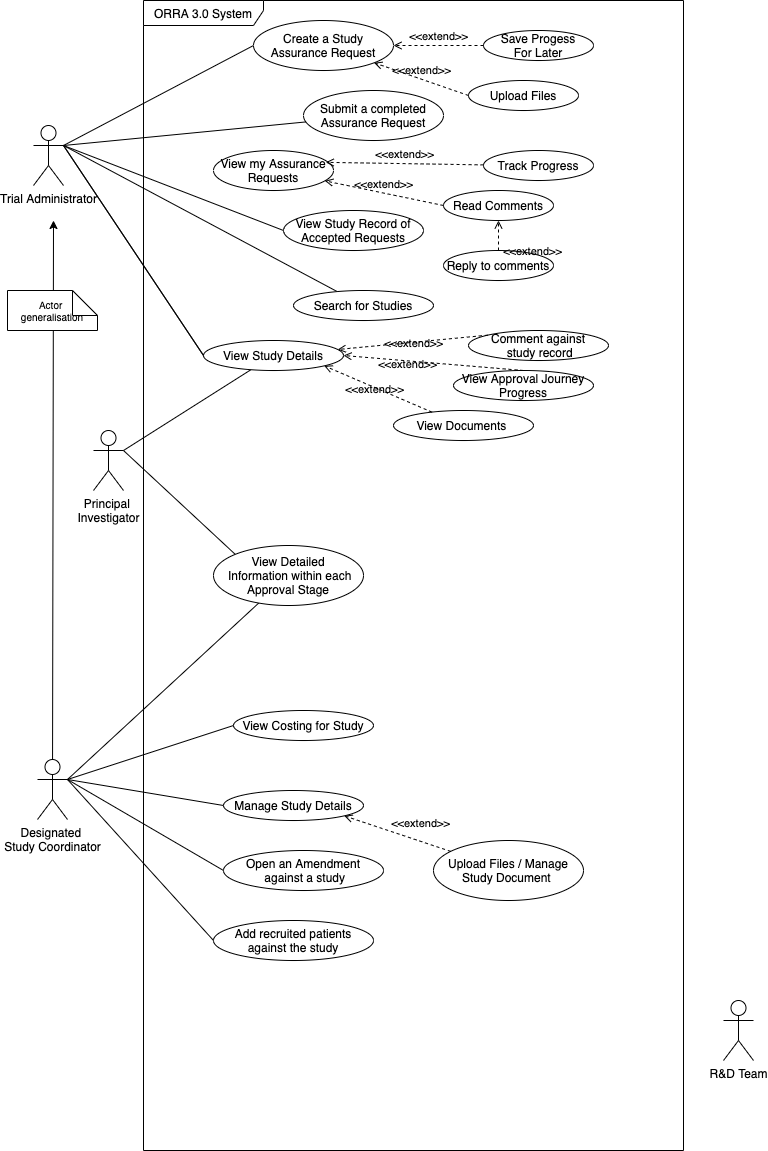

The diagram above was exported from draw.io. Its source (the exported page's mxGraphModel, read from the mxfile embedded in the PNG):
<mxGraphModel dx="389" dy="1059" grid="1" gridSize="10" guides="1" tooltips="1" connect="1" arrows="1" fold="1" page="1" pageScale="1" pageWidth="827" pageHeight="1169" math="0" shadow="0">
  <root>
    <mxCell id="0" />
    <mxCell id="1" parent="0" />
    <mxCell id="2" value="ORRA 3.0 System" style="shape=umlFrame;whiteSpace=wrap;html=1;width=120;height=25;" vertex="1" parent="1">
      <mxGeometry x="150" width="540" height="1150" as="geometry" />
    </mxCell>
    <mxCell id="8" style="rounded=0;orthogonalLoop=1;jettySize=auto;html=1;exitX=1;exitY=0.3333333333333333;exitDx=0;exitDy=0;exitPerimeter=0;endArrow=none;endFill=0;" edge="1" parent="1" source="3" target="7">
      <mxGeometry relative="1" as="geometry" />
    </mxCell>
    <mxCell id="13" style="edgeStyle=none;rounded=0;orthogonalLoop=1;jettySize=auto;html=1;exitX=1;exitY=0.3333333333333333;exitDx=0;exitDy=0;exitPerimeter=0;endArrow=none;endFill=0;entryX=0;entryY=0.5;entryDx=0;entryDy=0;" edge="1" parent="1" source="3" target="12">
      <mxGeometry relative="1" as="geometry">
        <mxPoint x="160" y="370" as="targetPoint" />
      </mxGeometry>
    </mxCell>
    <mxCell id="14" style="edgeStyle=none;rounded=0;orthogonalLoop=1;jettySize=auto;html=1;exitX=1;exitY=0.3333333333333333;exitDx=0;exitDy=0;exitPerimeter=0;endArrow=none;endFill=0;" edge="1" parent="1" source="3" target="11">
      <mxGeometry relative="1" as="geometry" />
    </mxCell>
    <mxCell id="31" style="edgeStyle=none;rounded=0;orthogonalLoop=1;jettySize=auto;html=1;exitX=1;exitY=0.3333333333333333;exitDx=0;exitDy=0;exitPerimeter=0;entryX=0;entryY=0.5;entryDx=0;entryDy=0;endArrow=none;endFill=0;" edge="1" parent="1" source="3" target="28">
      <mxGeometry relative="1" as="geometry" />
    </mxCell>
    <mxCell id="33" style="edgeStyle=none;rounded=0;orthogonalLoop=1;jettySize=auto;html=1;exitX=1;exitY=0.3333333333333333;exitDx=0;exitDy=0;exitPerimeter=0;entryX=0;entryY=0.5;entryDx=0;entryDy=0;endArrow=none;endFill=0;" edge="1" parent="1" source="3" target="32">
      <mxGeometry relative="1" as="geometry" />
    </mxCell>
    <mxCell id="3" value="Trial Administrator" style="shape=umlActor;verticalLabelPosition=bottom;verticalAlign=top;html=1;" vertex="1" parent="1">
      <mxGeometry x="40" y="125" width="30" height="60" as="geometry" />
    </mxCell>
    <mxCell id="51" style="edgeStyle=none;rounded=0;orthogonalLoop=1;jettySize=auto;html=1;exitX=1;exitY=0.3333333333333333;exitDx=0;exitDy=0;exitPerimeter=0;endArrow=none;endFill=0;" edge="1" parent="1" source="4" target="32">
      <mxGeometry relative="1" as="geometry" />
    </mxCell>
    <mxCell id="54" style="edgeStyle=none;rounded=0;orthogonalLoop=1;jettySize=auto;html=1;exitX=1;exitY=0.3333333333333333;exitDx=0;exitDy=0;exitPerimeter=0;entryX=0;entryY=0;entryDx=0;entryDy=0;endArrow=none;endFill=0;" edge="1" parent="1" source="4" target="53">
      <mxGeometry relative="1" as="geometry" />
    </mxCell>
    <mxCell id="4" value="Principal &lt;br&gt;Investigator" style="shape=umlActor;verticalLabelPosition=bottom;verticalAlign=top;html=1;" vertex="1" parent="1">
      <mxGeometry x="100" y="430" width="30" height="60" as="geometry" />
    </mxCell>
    <mxCell id="5" value="R&amp;amp;D Team" style="shape=umlActor;verticalLabelPosition=bottom;verticalAlign=top;html=1;" vertex="1" parent="1">
      <mxGeometry x="730" y="1000" width="30" height="60" as="geometry" />
    </mxCell>
    <mxCell id="7" value="Search for Studies" style="ellipse;whiteSpace=wrap;html=1;" vertex="1" parent="1">
      <mxGeometry x="300" y="290" width="140" height="30" as="geometry" />
    </mxCell>
    <mxCell id="11" value="Submit a completed Assurance Request" style="ellipse;whiteSpace=wrap;html=1;" vertex="1" parent="1">
      <mxGeometry x="310" y="90" width="140" height="50" as="geometry" />
    </mxCell>
    <mxCell id="12" value="Create a Study Assurance Request" style="ellipse;whiteSpace=wrap;html=1;" vertex="1" parent="1">
      <mxGeometry x="260" y="20" width="140" height="50" as="geometry" />
    </mxCell>
    <mxCell id="15" value="View my Assurance Requests" style="ellipse;whiteSpace=wrap;html=1;" vertex="1" parent="1">
      <mxGeometry x="220" y="150" width="120" height="40" as="geometry" />
    </mxCell>
    <mxCell id="17" value="Save Progess&lt;br&gt;For Later" style="ellipse;whiteSpace=wrap;html=1;" vertex="1" parent="1">
      <mxGeometry x="490" y="30" width="110" height="30" as="geometry" />
    </mxCell>
    <mxCell id="18" value="&amp;lt;&amp;lt;extend&amp;gt;&amp;gt;" style="html=1;verticalAlign=bottom;labelBackgroundColor=none;endArrow=open;endFill=0;dashed=1;entryX=1;entryY=0.5;entryDx=0;entryDy=0;exitX=0;exitY=0.5;exitDx=0;exitDy=0;" edge="1" parent="1" source="17" target="12">
      <mxGeometry width="160" relative="1" as="geometry">
        <mxPoint x="350" y="320" as="sourcePoint" />
        <mxPoint x="510" y="320" as="targetPoint" />
      </mxGeometry>
    </mxCell>
    <mxCell id="19" value="Upload Files" style="ellipse;whiteSpace=wrap;html=1;" vertex="1" parent="1">
      <mxGeometry x="475" y="80" width="110" height="30" as="geometry" />
    </mxCell>
    <mxCell id="20" value="&amp;lt;&amp;lt;extend&amp;gt;&amp;gt;" style="html=1;verticalAlign=bottom;labelBackgroundColor=none;endArrow=open;endFill=0;dashed=1;exitX=0;exitY=0.5;exitDx=0;exitDy=0;" edge="1" parent="1" source="19" target="12">
      <mxGeometry width="160" relative="1" as="geometry">
        <mxPoint x="589.9999999999982" y="55" as="sourcePoint" />
        <mxPoint x="529.9999999999998" y="55" as="targetPoint" />
      </mxGeometry>
    </mxCell>
    <mxCell id="21" value="Track Progress" style="ellipse;whiteSpace=wrap;html=1;" vertex="1" parent="1">
      <mxGeometry x="490" y="150" width="110" height="30" as="geometry" />
    </mxCell>
    <mxCell id="22" value="&amp;lt;&amp;lt;extend&amp;gt;&amp;gt;" style="html=1;verticalAlign=bottom;labelBackgroundColor=none;endArrow=open;endFill=0;dashed=1;entryX=0.935;entryY=0.296;entryDx=0;entryDy=0;entryPerimeter=0;" edge="1" parent="1" source="21" target="15">
      <mxGeometry width="160" relative="1" as="geometry">
        <mxPoint x="589.9999999999982" y="105" as="sourcePoint" />
        <mxPoint x="507.4668865904416" y="73.37427868017107" as="targetPoint" />
      </mxGeometry>
    </mxCell>
    <mxCell id="24" value="Read Comments" style="ellipse;whiteSpace=wrap;html=1;" vertex="1" parent="1">
      <mxGeometry x="450" y="190" width="110" height="30" as="geometry" />
    </mxCell>
    <mxCell id="25" value="&amp;lt;&amp;lt;extend&amp;gt;&amp;gt;" style="html=1;verticalAlign=bottom;labelBackgroundColor=none;endArrow=open;endFill=0;dashed=1;exitX=0;exitY=0.5;exitDx=0;exitDy=0;" edge="1" parent="1" source="24" target="15">
      <mxGeometry width="160" relative="1" as="geometry">
        <mxPoint x="592.660164337459" y="174.60853898915468" as="sourcePoint" />
        <mxPoint x="512.2" y="181.84000000000015" as="targetPoint" />
      </mxGeometry>
    </mxCell>
    <mxCell id="26" value="Reply to comments" style="ellipse;whiteSpace=wrap;html=1;" vertex="1" parent="1">
      <mxGeometry x="450" y="250" width="110" height="30" as="geometry" />
    </mxCell>
    <mxCell id="27" value="&amp;lt;&amp;lt;extend&amp;gt;&amp;gt;" style="html=1;verticalAlign=bottom;labelBackgroundColor=none;endArrow=open;endFill=0;dashed=1;entryX=0.5;entryY=1;entryDx=0;entryDy=0;" edge="1" parent="1" source="26" target="24">
      <mxGeometry x="-1" y="-26" width="160" relative="1" as="geometry">
        <mxPoint x="510" y="220" as="sourcePoint" />
        <mxPoint x="429.33153149862824" y="201.38419957660653" as="targetPoint" />
        <mxPoint x="8" y="10" as="offset" />
      </mxGeometry>
    </mxCell>
    <mxCell id="28" value="View Study Record of Accepted Requests" style="ellipse;whiteSpace=wrap;html=1;" vertex="1" parent="1">
      <mxGeometry x="290" y="210" width="140" height="40" as="geometry" />
    </mxCell>
    <mxCell id="30" style="edgeStyle=none;rounded=0;orthogonalLoop=1;jettySize=auto;html=1;endArrow=classic;endFill=1;" edge="1" parent="1" source="29">
      <mxGeometry relative="1" as="geometry">
        <mxPoint x="60" y="220" as="targetPoint" />
      </mxGeometry>
    </mxCell>
    <mxCell id="36" style="edgeStyle=none;rounded=0;orthogonalLoop=1;jettySize=auto;html=1;exitX=1;exitY=0.3333333333333333;exitDx=0;exitDy=0;exitPerimeter=0;entryX=0;entryY=0.5;entryDx=0;entryDy=0;endArrow=none;endFill=0;" edge="1" parent="1" source="29" target="35">
      <mxGeometry relative="1" as="geometry" />
    </mxCell>
    <mxCell id="40" style="edgeStyle=none;rounded=0;orthogonalLoop=1;jettySize=auto;html=1;exitX=1;exitY=0.3333333333333333;exitDx=0;exitDy=0;exitPerimeter=0;entryX=0;entryY=0.5;entryDx=0;entryDy=0;endArrow=none;endFill=0;" edge="1" parent="1" source="29" target="39">
      <mxGeometry relative="1" as="geometry" />
    </mxCell>
    <mxCell id="45" style="edgeStyle=none;rounded=0;orthogonalLoop=1;jettySize=auto;html=1;exitX=1;exitY=0.3333333333333333;exitDx=0;exitDy=0;exitPerimeter=0;entryX=0;entryY=0.5;entryDx=0;entryDy=0;endArrow=none;endFill=0;" edge="1" parent="1" source="29" target="34">
      <mxGeometry relative="1" as="geometry" />
    </mxCell>
    <mxCell id="56" style="edgeStyle=none;rounded=0;orthogonalLoop=1;jettySize=auto;html=1;exitX=1;exitY=0.3333333333333333;exitDx=0;exitDy=0;exitPerimeter=0;endArrow=none;endFill=0;" edge="1" parent="1" source="29" target="53">
      <mxGeometry relative="1" as="geometry" />
    </mxCell>
    <mxCell id="71" style="edgeStyle=none;rounded=0;orthogonalLoop=1;jettySize=auto;html=1;exitX=1;exitY=0.3333333333333333;exitDx=0;exitDy=0;exitPerimeter=0;entryX=0;entryY=0.5;entryDx=0;entryDy=0;endArrow=none;endFill=0;" edge="1" parent="1" source="29" target="70">
      <mxGeometry relative="1" as="geometry" />
    </mxCell>
    <mxCell id="29" value="Designated&amp;nbsp;&lt;br&gt;Study Coordinator" style="shape=umlActor;verticalLabelPosition=bottom;verticalAlign=top;html=1;" vertex="1" parent="1">
      <mxGeometry x="44" y="759" width="30" height="60" as="geometry" />
    </mxCell>
    <mxCell id="34" value="Manage Study Details" style="ellipse;whiteSpace=wrap;html=1;" vertex="1" parent="1">
      <mxGeometry x="230" y="790" width="140" height="30" as="geometry" />
    </mxCell>
    <mxCell id="35" value="Open an Amendment&lt;br&gt;&amp;nbsp;against a study" style="ellipse;whiteSpace=wrap;html=1;" vertex="1" parent="1">
      <mxGeometry x="230" y="850" width="160" height="40" as="geometry" />
    </mxCell>
    <mxCell id="37" value="Comment against&lt;br&gt;&amp;nbsp;study record" style="ellipse;whiteSpace=wrap;html=1;" vertex="1" parent="1">
      <mxGeometry x="475" y="330" width="140" height="30" as="geometry" />
    </mxCell>
    <mxCell id="39" value="Add recruited patients against the study" style="ellipse;whiteSpace=wrap;html=1;" vertex="1" parent="1">
      <mxGeometry x="220" y="920" width="160" height="40" as="geometry" />
    </mxCell>
    <mxCell id="41" value="View Approval Journey Progress" style="ellipse;whiteSpace=wrap;html=1;" vertex="1" parent="1">
      <mxGeometry x="460" y="370" width="140" height="30" as="geometry" />
    </mxCell>
    <mxCell id="32" value="View Study Details" style="ellipse;whiteSpace=wrap;html=1;" vertex="1" parent="1">
      <mxGeometry x="210" y="340" width="140" height="30" as="geometry" />
    </mxCell>
    <mxCell id="42" style="edgeStyle=none;rounded=0;orthogonalLoop=1;jettySize=auto;html=1;exitX=1;exitY=0.3333333333333333;exitDx=0;exitDy=0;exitPerimeter=0;entryX=0;entryY=0.5;entryDx=0;entryDy=0;endArrow=none;endFill=0;" edge="1" parent="1" source="3" target="32">
      <mxGeometry relative="1" as="geometry">
        <mxPoint x="120" y="150.00000000000023" as="sourcePoint" />
        <mxPoint x="414.00000000000136" y="354.9999999999998" as="targetPoint" />
      </mxGeometry>
    </mxCell>
    <mxCell id="43" value="&amp;lt;&amp;lt;extend&amp;gt;&amp;gt;" style="html=1;verticalAlign=bottom;labelBackgroundColor=none;endArrow=open;endFill=0;dashed=1;entryX=1;entryY=0.5;entryDx=0;entryDy=0;exitX=0.5;exitY=0;exitDx=0;exitDy=0;" edge="1" parent="1" source="41" target="32">
      <mxGeometry x="0.2828" y="13" width="160" relative="1" as="geometry">
        <mxPoint x="633.553990952124" y="261.1873162064528" as="sourcePoint" />
        <mxPoint x="584.9999999999998" y="229.99999999999977" as="targetPoint" />
        <mxPoint as="offset" />
      </mxGeometry>
    </mxCell>
    <mxCell id="44" value="&amp;lt;&amp;lt;extend&amp;gt;&amp;gt;" style="html=1;verticalAlign=bottom;labelBackgroundColor=none;endArrow=open;endFill=0;dashed=1;exitX=0;exitY=0;exitDx=0;exitDy=0;" edge="1" parent="1" source="37" target="32">
      <mxGeometry x="-0.0144" y="10" width="160" relative="1" as="geometry">
        <mxPoint x="619.9999999999998" y="394.9999999999998" as="sourcePoint" />
        <mxPoint x="540.0000000000002" y="364.9999999999998" as="targetPoint" />
        <mxPoint x="-1" as="offset" />
      </mxGeometry>
    </mxCell>
    <mxCell id="53" value="View Detailed&lt;br&gt;&amp;nbsp;Information within each Approval Stage" style="ellipse;whiteSpace=wrap;html=1;" vertex="1" parent="1">
      <mxGeometry x="220" y="545" width="150" height="60" as="geometry" />
    </mxCell>
    <mxCell id="57" value="Upload Files / Manage Study Document&amp;nbsp;" style="ellipse;whiteSpace=wrap;html=1;" vertex="1" parent="1">
      <mxGeometry x="440" y="840" width="150" height="60" as="geometry" />
    </mxCell>
    <mxCell id="58" value="View Documents&amp;nbsp;" style="ellipse;whiteSpace=wrap;html=1;" vertex="1" parent="1">
      <mxGeometry x="400" y="410" width="140" height="30" as="geometry" />
    </mxCell>
    <mxCell id="59" value="&amp;lt;&amp;lt;extend&amp;gt;&amp;gt;" style="html=1;verticalAlign=bottom;labelBackgroundColor=none;endArrow=open;endFill=0;dashed=1;entryX=1;entryY=1;entryDx=0;entryDy=0;" edge="1" parent="1" source="58" target="32">
      <mxGeometry x="-0.0144" y="10" width="160" relative="1" as="geometry">
        <mxPoint x="649.228559635183" y="314.67360534952854" as="sourcePoint" />
        <mxPoint x="520" y="350" as="targetPoint" />
        <mxPoint x="-1" as="offset" />
      </mxGeometry>
    </mxCell>
    <mxCell id="65" value="&amp;lt;&amp;lt;extend&amp;gt;&amp;gt;" style="html=1;verticalAlign=bottom;labelBackgroundColor=none;endArrow=open;endFill=0;dashed=1;entryX=1;entryY=1;entryDx=0;entryDy=0;" edge="1" parent="1" source="57" target="34">
      <mxGeometry x="-0.3923" y="-9" width="160" relative="1" as="geometry">
        <mxPoint x="669.9999999999998" y="419.9999999999998" as="sourcePoint" />
        <mxPoint x="540.0000000000002" y="364.9999999999998" as="targetPoint" />
        <mxPoint x="-1" as="offset" />
      </mxGeometry>
    </mxCell>
    <mxCell id="70" value="View Costing for Study" style="ellipse;whiteSpace=wrap;html=1;" vertex="1" parent="1">
      <mxGeometry x="240" y="710" width="140" height="30" as="geometry" />
    </mxCell>
    <mxCell id="72" value="Actor &lt;br style=&quot;font-size: 10px;&quot;&gt;generalisation" style="shape=note2;boundedLbl=1;whiteSpace=wrap;html=1;size=25;verticalAlign=middle;align=center;labelPosition=center;verticalLabelPosition=middle;fontSize=10;" vertex="1" parent="1">
      <mxGeometry x="14" y="290" width="90" height="40" as="geometry" />
    </mxCell>
  </root>
</mxGraphModel>